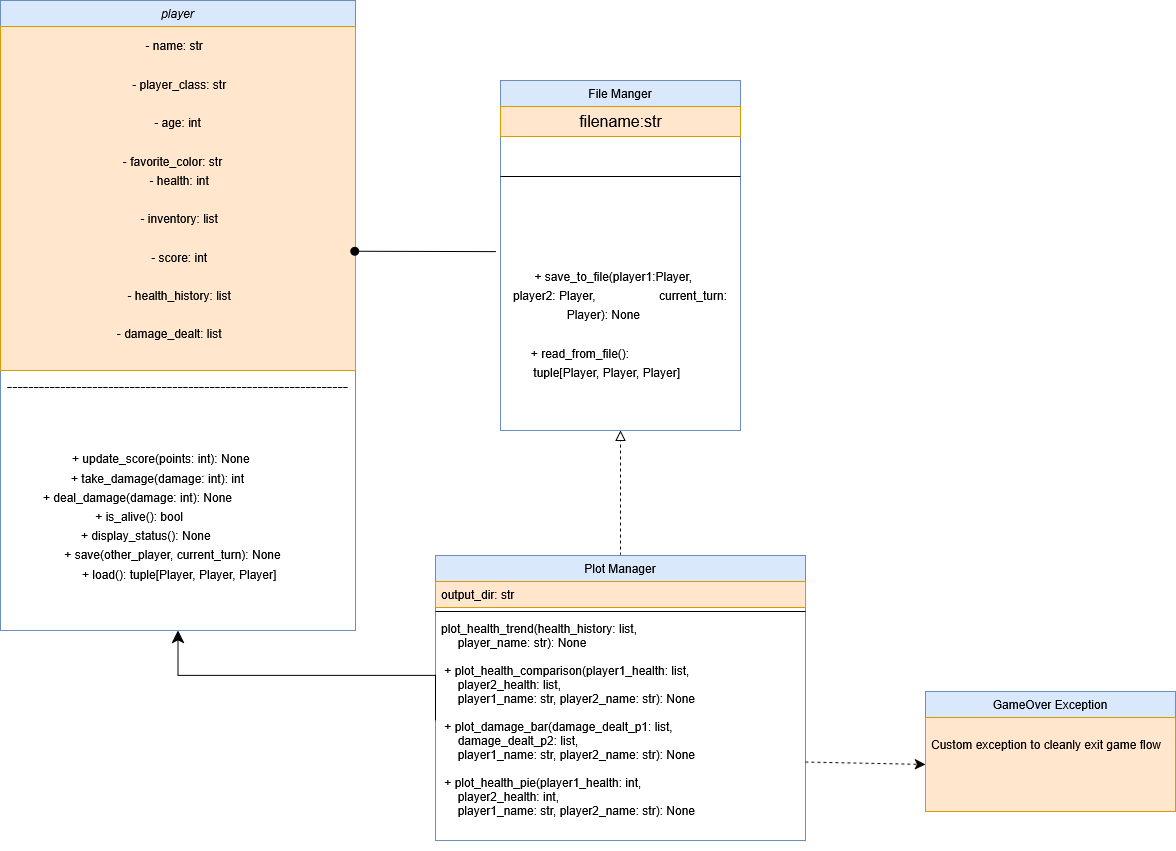

The diagram above was exported from draw.io. Its source (the exported page's mxGraphModel, read from the mxfile embedded in the PNG):
<mxGraphModel dx="1652" dy="2079" grid="1" gridSize="10" guides="1" tooltips="1" connect="1" arrows="1" fold="1" page="1" pageScale="1" pageWidth="827" pageHeight="1169" math="0" shadow="0">
  <root>
    <mxCell id="WIyWlLk6GJQsqaUBKTNV-0" />
    <mxCell id="WIyWlLk6GJQsqaUBKTNV-1" parent="WIyWlLk6GJQsqaUBKTNV-0" />
    <mxCell id="zkfFHV4jXpPFQw0GAbJ--0" value="player" style="swimlane;fontStyle=2;align=center;verticalAlign=top;childLayout=stackLayout;horizontal=1;startSize=26;horizontalStack=0;resizeParent=1;resizeLast=0;collapsible=1;marginBottom=0;rounded=0;shadow=0;strokeWidth=1;fillColor=#dae8fc;strokeColor=#6c8ebf;" parent="WIyWlLk6GJQsqaUBKTNV-1" vertex="1">
      <mxGeometry x="55" y="-170" width="355" height="630" as="geometry">
        <mxRectangle x="230" y="140" width="160" height="26" as="alternateBounds" />
      </mxGeometry>
    </mxCell>
    <mxCell id="r1OfIocTOzqQHETanNl6-5" value="&lt;div&gt;&lt;font style=&quot;font-size: 12px;&quot;&gt;- name: str&amp;nbsp;&amp;nbsp;&lt;/font&gt;&lt;/div&gt;&lt;div&gt;&lt;font style=&quot;font-size: 12px;&quot;&gt;&amp;nbsp;&amp;nbsp;&amp;nbsp;&amp;nbsp;&amp;nbsp;&amp;nbsp;&amp;nbsp;&amp;nbsp;&amp;nbsp;&amp;nbsp;&amp;nbsp;&amp;nbsp; &lt;br&gt;&amp;nbsp;- player_class: str&lt;/font&gt;&lt;/div&gt;&lt;div&gt;&lt;font style=&quot;font-size: 12px;&quot;&gt;&amp;nbsp;&amp;nbsp;&amp;nbsp;&amp;nbsp;&amp;nbsp;&amp;nbsp; &lt;br&gt;- age: int&lt;/font&gt;&lt;/div&gt;&lt;div&gt;&lt;font style=&quot;font-size: 12px;&quot;&gt;&amp;nbsp;&amp;nbsp;&amp;nbsp;&amp;nbsp;&amp;nbsp;&amp;nbsp;&amp;nbsp;&amp;nbsp;&amp;nbsp;&amp;nbsp;&amp;nbsp;&amp;nbsp;&amp;nbsp;&amp;nbsp;&amp;nbsp; &lt;br&gt;&amp;nbsp;- favorite_color: str&amp;nbsp;&amp;nbsp;&amp;nbsp;&amp;nbsp; &lt;br&gt;&amp;nbsp;- health: int&lt;/font&gt;&lt;/div&gt;&lt;div&gt;&lt;font style=&quot;font-size: 12px;&quot;&gt;&amp;nbsp;&amp;nbsp;&amp;nbsp;&amp;nbsp;&amp;nbsp;&amp;nbsp;&amp;nbsp;&amp;nbsp;&amp;nbsp;&amp;nbsp;&amp;nbsp;&amp;nbsp; &lt;br&gt;&amp;nbsp;- inventory: list&lt;/font&gt;&lt;/div&gt;&lt;div&gt;&lt;font style=&quot;font-size: 12px;&quot;&gt;&amp;nbsp;&amp;nbsp;&amp;nbsp;&amp;nbsp;&amp;nbsp;&amp;nbsp;&amp;nbsp;&amp;nbsp; &lt;br&gt;&amp;nbsp;- score: int&lt;/font&gt;&lt;/div&gt;&lt;div&gt;&lt;font style=&quot;font-size: 12px;&quot;&gt;&amp;nbsp;&amp;nbsp;&amp;nbsp;&amp;nbsp;&amp;nbsp;&amp;nbsp;&amp;nbsp;&amp;nbsp;&amp;nbsp;&amp;nbsp;&amp;nbsp;&amp;nbsp;&amp;nbsp; &lt;br&gt;&amp;nbsp;- health_history: list&lt;/font&gt;&lt;/div&gt;&lt;div&gt;&lt;font style=&quot;font-size: 12px;&quot;&gt;&amp;nbsp;&amp;nbsp;&amp;nbsp; &lt;br&gt;- damage_dealt: list&amp;nbsp;&amp;nbsp;&amp;nbsp;&amp;nbsp;&amp;nbsp; &lt;br&gt;&lt;/font&gt;&lt;/div&gt;&lt;div&gt;&lt;font style=&quot;font-size: 12px;&quot;&gt;&lt;br&gt;&lt;/font&gt;&lt;/div&gt;" style="text;strokeColor=#d79b00;fillColor=#ffe6cc;html=1;align=center;verticalAlign=middle;whiteSpace=wrap;rounded=0;fontSize=16;" vertex="1" parent="zkfFHV4jXpPFQw0GAbJ--0">
      <mxGeometry y="26" width="355" height="344" as="geometry" />
    </mxCell>
    <mxCell id="r1OfIocTOzqQHETanNl6-7" value="----------------------------------------------------------------" style="text;strokeColor=none;fillColor=none;html=1;align=center;verticalAlign=middle;whiteSpace=wrap;rounded=0;fontSize=16;" vertex="1" parent="zkfFHV4jXpPFQw0GAbJ--0">
      <mxGeometry y="370" width="355" height="30" as="geometry" />
    </mxCell>
    <mxCell id="r1OfIocTOzqQHETanNl6-8" value="&lt;font style=&quot;font-size: 12px;&quot;&gt;&amp;nbsp;+ update_score(points: int): None&amp;nbsp;&amp;nbsp;&amp;nbsp;&amp;nbsp;&amp;nbsp;&amp;nbsp;&amp;nbsp;&amp;nbsp;&amp;nbsp;&amp;nbsp;&amp;nbsp; &lt;br&gt;&amp;nbsp;+ take_damage(damage: int): int&amp;nbsp;&amp;nbsp;&amp;nbsp;&amp;nbsp;&amp;nbsp;&amp;nbsp;&amp;nbsp;&amp;nbsp;&amp;nbsp;&amp;nbsp;&amp;nbsp;&amp;nbsp;&amp;nbsp; &lt;br&gt;&lt;/font&gt;&lt;div&gt;&lt;font style=&quot;font-size: 12px;&quot;&gt;&amp;nbsp;&amp;nbsp;&amp;nbsp;&amp;nbsp;&amp;nbsp;&amp;nbsp;&amp;nbsp;&amp;nbsp;&amp;nbsp;&amp;nbsp; + deal_damage(damage: int): None&amp;nbsp;&amp;nbsp;&amp;nbsp;&amp;nbsp;&amp;nbsp; &amp;nbsp; &amp;nbsp; &amp;nbsp; &amp;nbsp; &amp;nbsp; &amp;nbsp; &amp;nbsp; &amp;nbsp; &amp;nbsp; &amp;nbsp; &amp;nbsp; &amp;nbsp; &amp;nbsp; &amp;nbsp; &amp;nbsp;&lt;/font&gt;&lt;/div&gt;&lt;div&gt;&lt;font style=&quot;font-size: 12px;&quot;&gt;&amp;nbsp;&amp;nbsp; + is_alive(): bool&amp;nbsp;&amp;nbsp;&amp;nbsp;&amp;nbsp;&amp;nbsp;&amp;nbsp;&amp;nbsp;&amp;nbsp;&amp;nbsp;&amp;nbsp;&amp;nbsp;&amp;nbsp;&amp;nbsp;&amp;nbsp;&amp;nbsp;&amp;nbsp;&amp;nbsp;&amp;nbsp;&amp;nbsp;&amp;nbsp;&amp;nbsp;&amp;nbsp;&amp;nbsp;&amp;nbsp;&amp;nbsp;&amp;nbsp; &lt;/font&gt;&lt;/div&gt;&lt;font style=&quot;font-size: 12px;&quot;&gt;&amp;nbsp;+ display_status(): None&amp;nbsp;&amp;nbsp;&amp;nbsp;&amp;nbsp;&amp;nbsp;&amp;nbsp;&amp;nbsp;&amp;nbsp;&amp;nbsp;&amp;nbsp;&amp;nbsp;&amp;nbsp;&amp;nbsp;&amp;nbsp;&amp;nbsp;&amp;nbsp;&amp;nbsp;&amp;nbsp;&amp;nbsp;&amp;nbsp; &lt;br&gt;&amp;nbsp;+ save(other_player, current_turn): None&amp;nbsp;&amp;nbsp;&amp;nbsp;&amp;nbsp; &lt;br&gt;&amp;nbsp;+ load(): tuple[Player, Player, Player] &lt;/font&gt;" style="text;strokeColor=none;fillColor=none;html=1;align=center;verticalAlign=middle;whiteSpace=wrap;rounded=0;fontSize=16;" vertex="1" parent="zkfFHV4jXpPFQw0GAbJ--0">
      <mxGeometry y="400" width="355" height="230" as="geometry" />
    </mxCell>
    <mxCell id="r1OfIocTOzqQHETanNl6-17" style="edgeStyle=none;curved=1;rounded=0;orthogonalLoop=1;jettySize=auto;html=1;fontSize=12;startSize=8;endSize=8;dashed=1;endArrow=block;endFill=0;" edge="1" parent="WIyWlLk6GJQsqaUBKTNV-1" source="zkfFHV4jXpPFQw0GAbJ--6" target="r1OfIocTOzqQHETanNl6-9">
      <mxGeometry relative="1" as="geometry" />
    </mxCell>
    <mxCell id="zkfFHV4jXpPFQw0GAbJ--6" value="Plot Manager" style="swimlane;fontStyle=0;align=center;verticalAlign=top;childLayout=stackLayout;horizontal=1;startSize=26;horizontalStack=0;resizeParent=1;resizeLast=0;collapsible=1;marginBottom=0;rounded=0;shadow=0;strokeWidth=1;fillColor=#dae8fc;strokeColor=#6c8ebf;" parent="WIyWlLk6GJQsqaUBKTNV-1" vertex="1">
      <mxGeometry x="490" y="385" width="370" height="285" as="geometry">
        <mxRectangle x="130" y="380" width="160" height="26" as="alternateBounds" />
      </mxGeometry>
    </mxCell>
    <mxCell id="zkfFHV4jXpPFQw0GAbJ--8" value="output_dir: str" style="text;align=left;verticalAlign=top;spacingLeft=4;spacingRight=4;overflow=hidden;rotatable=0;points=[[0,0.5],[1,0.5]];portConstraint=eastwest;rounded=0;shadow=0;html=0;fillColor=#ffe6cc;strokeColor=#d79b00;" parent="zkfFHV4jXpPFQw0GAbJ--6" vertex="1">
      <mxGeometry y="26" width="370" height="26" as="geometry" />
    </mxCell>
    <mxCell id="zkfFHV4jXpPFQw0GAbJ--9" value="" style="line;html=1;strokeWidth=1;align=left;verticalAlign=middle;spacingTop=-1;spacingLeft=3;spacingRight=3;rotatable=0;labelPosition=right;points=[];portConstraint=eastwest;" parent="zkfFHV4jXpPFQw0GAbJ--6" vertex="1">
      <mxGeometry y="52" width="370" height="8" as="geometry" />
    </mxCell>
    <mxCell id="zkfFHV4jXpPFQw0GAbJ--11" value="plot_health_trend(health_history: list,    &#10;     player_name: str): None                 &#10;                                              &#10; + plot_health_comparison(player1_health: list,&#10;     player2_health: list,                    &#10;     player1_name: str, player2_name: str): None&#10;                                              &#10; + plot_damage_bar(damage_dealt_p1: list,     &#10;     damage_dealt_p2: list,                   &#10;     player1_name: str, player2_name: str): None&#10;                                              &#10; + plot_health_pie(player1_health: int,       &#10;     player2_health: int,                     &#10;     player1_name: str, player2_name: str): None&#10;                                              &#10; + generate_last_game_visualizations(): None  " style="text;align=left;verticalAlign=top;spacingLeft=4;spacingRight=4;overflow=hidden;rotatable=0;points=[[0,0.5],[1,0.5]];portConstraint=eastwest;" parent="zkfFHV4jXpPFQw0GAbJ--6" vertex="1">
      <mxGeometry y="60" width="370" height="210" as="geometry" />
    </mxCell>
    <mxCell id="zkfFHV4jXpPFQw0GAbJ--12" value="" style="endArrow=classic;endSize=10;endFill=1;shadow=0;strokeWidth=1;rounded=0;curved=0;edgeStyle=elbowEdgeStyle;elbow=vertical;exitX=0;exitY=0.5;exitDx=0;exitDy=0;" parent="WIyWlLk6GJQsqaUBKTNV-1" source="zkfFHV4jXpPFQw0GAbJ--11" target="zkfFHV4jXpPFQw0GAbJ--0" edge="1">
      <mxGeometry width="160" relative="1" as="geometry">
        <mxPoint x="620" y="620" as="sourcePoint" />
        <mxPoint x="200" y="203" as="targetPoint" />
      </mxGeometry>
    </mxCell>
    <mxCell id="zkfFHV4jXpPFQw0GAbJ--13" value="GameOver Exception" style="swimlane;fontStyle=0;align=center;verticalAlign=top;childLayout=stackLayout;horizontal=1;startSize=26;horizontalStack=0;resizeParent=1;resizeLast=0;collapsible=1;marginBottom=0;rounded=0;shadow=0;strokeWidth=1;fillColor=#dae8fc;strokeColor=#6c8ebf;" parent="WIyWlLk6GJQsqaUBKTNV-1" vertex="1">
      <mxGeometry x="980" y="521" width="250" height="120" as="geometry">
        <mxRectangle x="340" y="380" width="170" height="26" as="alternateBounds" />
      </mxGeometry>
    </mxCell>
    <mxCell id="zkfFHV4jXpPFQw0GAbJ--14" value="&#10;Custom exception to cleanly exit game flow" style="text;align=left;verticalAlign=top;spacingLeft=4;spacingRight=4;overflow=hidden;rotatable=0;points=[[0,0.5],[1,0.5]];portConstraint=eastwest;fillColor=#ffe6cc;strokeColor=#d79b00;" parent="zkfFHV4jXpPFQw0GAbJ--13" vertex="1">
      <mxGeometry y="26" width="250" height="94" as="geometry" />
    </mxCell>
    <mxCell id="zkfFHV4jXpPFQw0GAbJ--17" value="File Manger" style="swimlane;fontStyle=0;align=center;verticalAlign=top;childLayout=stackLayout;horizontal=1;startSize=26;horizontalStack=0;resizeParent=1;resizeLast=0;collapsible=1;marginBottom=0;rounded=0;shadow=0;strokeWidth=1;fillColor=#dae8fc;strokeColor=#6c8ebf;" parent="WIyWlLk6GJQsqaUBKTNV-1" vertex="1">
      <mxGeometry x="555" y="-90" width="240" height="350" as="geometry">
        <mxRectangle x="550" y="140" width="160" height="26" as="alternateBounds" />
      </mxGeometry>
    </mxCell>
    <mxCell id="r1OfIocTOzqQHETanNl6-12" value="filename:str" style="text;html=1;align=center;verticalAlign=middle;resizable=0;points=[];autosize=1;strokeColor=#d79b00;fillColor=#ffe6cc;fontSize=16;" vertex="1" parent="zkfFHV4jXpPFQw0GAbJ--17">
      <mxGeometry y="26" width="240" height="30" as="geometry" />
    </mxCell>
    <mxCell id="zkfFHV4jXpPFQw0GAbJ--23" value="" style="line;html=1;strokeWidth=1;align=left;verticalAlign=middle;spacingTop=-1;spacingLeft=3;spacingRight=3;rotatable=0;labelPosition=right;points=[];portConstraint=eastwest;" parent="zkfFHV4jXpPFQw0GAbJ--17" vertex="1">
      <mxGeometry y="56" width="240" height="80" as="geometry" />
    </mxCell>
    <mxCell id="r1OfIocTOzqQHETanNl6-9" value="&lt;font style=&quot;font-size: 12px;&quot;&gt;&lt;br&gt;&lt;br&gt;&amp;nbsp;+ save_to_file(player1:Player,&amp;nbsp;&amp;nbsp;&amp;nbsp;&amp;nbsp;&amp;nbsp; &lt;br&gt;&lt;/font&gt;&lt;div&gt;&lt;font style=&quot;font-size: 12px;&quot;&gt;player2: Player,&amp;nbsp;&amp;nbsp;&amp;nbsp;&amp;nbsp;&amp;nbsp;&amp;nbsp;&amp;nbsp;&amp;nbsp;&amp;nbsp;&amp;nbsp;&amp;nbsp;&amp;nbsp;&amp;nbsp;&amp;nbsp;&amp;nbsp;&amp;nbsp;&amp;nbsp;&amp;nbsp; current_turn: Player): None&amp;nbsp;&amp;nbsp;&amp;nbsp;&amp;nbsp;&amp;nbsp;&amp;nbsp;&amp;nbsp;&amp;nbsp;&amp;nbsp;&amp;nbsp; &lt;br&gt;&lt;/font&gt;&lt;/div&gt;&lt;div&gt;&lt;font style=&quot;font-size: 12px;&quot;&gt;&lt;br&gt;&lt;/font&gt;&lt;/div&gt;&lt;font style=&quot;font-size: 12px;&quot;&gt;&amp;nbsp;+ read_from_file():&amp;nbsp;&amp;nbsp;&amp;nbsp;&amp;nbsp;&amp;nbsp;&amp;nbsp;&amp;nbsp;&amp;nbsp;&amp;nbsp;&amp;nbsp;&amp;nbsp;&amp;nbsp;&amp;nbsp;&amp;nbsp;&amp;nbsp;&amp;nbsp;&amp;nbsp;&amp;nbsp;&amp;nbsp;&amp;nbsp;&amp;nbsp;&amp;nbsp;&amp;nbsp;&amp;nbsp;&amp;nbsp; &lt;br&gt;&amp;nbsp;&amp;nbsp;&amp;nbsp; tuple[Player, Player, Player]&amp;nbsp;&amp;nbsp;&amp;nbsp;&amp;nbsp;&amp;nbsp;&amp;nbsp;&amp;nbsp;&amp;nbsp;&amp;nbsp;&amp;nbsp;&amp;nbsp;&amp;nbsp; &lt;br&gt;&lt;br&gt;&lt;/font&gt;&lt;div&gt;&lt;font style=&quot;font-size: 12px;&quot;&gt;&lt;br&gt;&lt;/font&gt;&lt;/div&gt;" style="text;strokeColor=none;fillColor=none;html=1;align=center;verticalAlign=middle;whiteSpace=wrap;rounded=0;fontSize=16;" vertex="1" parent="zkfFHV4jXpPFQw0GAbJ--17">
      <mxGeometry y="136" width="240" height="214" as="geometry" />
    </mxCell>
    <mxCell id="r1OfIocTOzqQHETanNl6-13" style="edgeStyle=none;curved=1;rounded=0;orthogonalLoop=1;jettySize=auto;html=1;entryX=0.5;entryY=1;entryDx=0;entryDy=0;fontSize=12;startSize=8;endSize=8;" edge="1" parent="WIyWlLk6GJQsqaUBKTNV-1" source="zkfFHV4jXpPFQw0GAbJ--6" target="zkfFHV4jXpPFQw0GAbJ--6">
      <mxGeometry relative="1" as="geometry" />
    </mxCell>
    <mxCell id="r1OfIocTOzqQHETanNl6-14" style="edgeStyle=none;curved=1;rounded=0;orthogonalLoop=1;jettySize=auto;html=1;entryX=0;entryY=0.5;entryDx=0;entryDy=0;fontSize=12;startSize=8;endSize=8;dashed=1;exitX=1;exitY=0.698;exitDx=0;exitDy=0;exitPerimeter=0;" edge="1" parent="WIyWlLk6GJQsqaUBKTNV-1" source="zkfFHV4jXpPFQw0GAbJ--11" target="zkfFHV4jXpPFQw0GAbJ--14">
      <mxGeometry relative="1" as="geometry" />
    </mxCell>
    <mxCell id="r1OfIocTOzqQHETanNl6-16" style="edgeStyle=none;curved=1;rounded=0;orthogonalLoop=1;jettySize=auto;html=1;entryX=0.5;entryY=0;entryDx=0;entryDy=0;fontSize=12;startSize=8;endSize=8;" edge="1" parent="WIyWlLk6GJQsqaUBKTNV-1" source="zkfFHV4jXpPFQw0GAbJ--6" target="zkfFHV4jXpPFQw0GAbJ--6">
      <mxGeometry relative="1" as="geometry" />
    </mxCell>
    <mxCell id="r1OfIocTOzqQHETanNl6-18" style="edgeStyle=none;curved=1;rounded=0;orthogonalLoop=1;jettySize=auto;html=1;entryX=0.998;entryY=0.653;entryDx=0;entryDy=0;entryPerimeter=0;fontSize=12;startSize=8;endSize=8;endArrow=oval;endFill=1;" edge="1" parent="WIyWlLk6GJQsqaUBKTNV-1" target="r1OfIocTOzqQHETanNl6-5">
      <mxGeometry relative="1" as="geometry">
        <mxPoint x="550" y="81" as="sourcePoint" />
      </mxGeometry>
    </mxCell>
  </root>
</mxGraphModel>